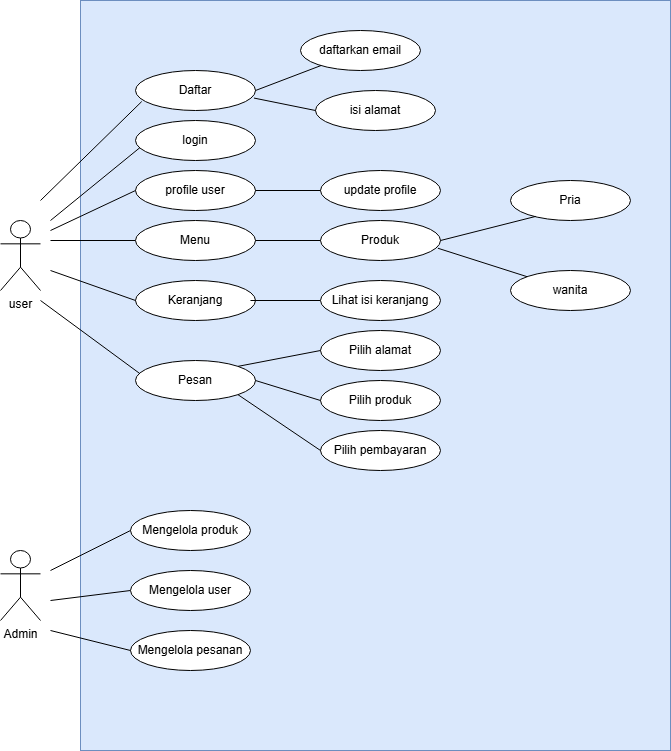

The diagram above was exported from draw.io. Its source (the exported page's mxGraphModel, read from the mxfile embedded in the PNG):
<mxGraphModel dx="1242" dy="1802" grid="1" gridSize="10" guides="1" tooltips="1" connect="1" arrows="1" fold="1" page="1" pageScale="1" pageWidth="850" pageHeight="1100" math="0" shadow="0">
  <root>
    <mxCell id="0" />
    <mxCell id="1" parent="0" />
    <mxCell id="LqF7FYz4kHx_1lv6lR6v-49" value="" style="rounded=0;whiteSpace=wrap;html=1;fillColor=#dae8fc;strokeColor=#6c8ebf;" vertex="1" parent="1">
      <mxGeometry x="160" y="-200" width="590" height="750" as="geometry" />
    </mxCell>
    <mxCell id="LqF7FYz4kHx_1lv6lR6v-1" value="user" style="shape=umlActor;verticalLabelPosition=bottom;verticalAlign=top;html=1;outlineConnect=0;" vertex="1" parent="1">
      <mxGeometry x="80" y="20" width="40" height="70" as="geometry" />
    </mxCell>
    <mxCell id="LqF7FYz4kHx_1lv6lR6v-6" value="" style="endArrow=none;html=1;rounded=0;entryX=0.039;entryY=0.673;entryDx=0;entryDy=0;entryPerimeter=0;" edge="1" parent="1" target="LqF7FYz4kHx_1lv6lR6v-7">
      <mxGeometry width="50" height="50" relative="1" as="geometry">
        <mxPoint x="130" y="20" as="sourcePoint" />
        <mxPoint x="269" y="-80" as="targetPoint" />
        <Array as="points" />
      </mxGeometry>
    </mxCell>
    <mxCell id="LqF7FYz4kHx_1lv6lR6v-7" value="login" style="ellipse;whiteSpace=wrap;html=1;" vertex="1" parent="1">
      <mxGeometry x="215" y="-80" width="120" height="40" as="geometry" />
    </mxCell>
    <mxCell id="LqF7FYz4kHx_1lv6lR6v-9" value="" style="endArrow=none;html=1;rounded=0;entryX=0;entryY=0.5;entryDx=0;entryDy=0;" edge="1" parent="1" target="LqF7FYz4kHx_1lv6lR6v-17">
      <mxGeometry width="50" height="50" relative="1" as="geometry">
        <mxPoint x="130" y="40" as="sourcePoint" />
        <mxPoint x="216.13555830341636" y="33.872660637932995" as="targetPoint" />
      </mxGeometry>
    </mxCell>
    <mxCell id="LqF7FYz4kHx_1lv6lR6v-14" value="Keranjang" style="ellipse;whiteSpace=wrap;html=1;" vertex="1" parent="1">
      <mxGeometry x="215" y="80" width="120" height="40" as="geometry" />
    </mxCell>
    <mxCell id="LqF7FYz4kHx_1lv6lR6v-15" value="" style="endArrow=none;html=1;rounded=0;entryX=0;entryY=0.5;entryDx=0;entryDy=0;" edge="1" parent="1" target="LqF7FYz4kHx_1lv6lR6v-14">
      <mxGeometry width="50" height="50" relative="1" as="geometry">
        <mxPoint x="130" y="70" as="sourcePoint" />
        <mxPoint x="225" y="120" as="targetPoint" />
      </mxGeometry>
    </mxCell>
    <mxCell id="LqF7FYz4kHx_1lv6lR6v-16" value="Daftar" style="ellipse;whiteSpace=wrap;html=1;" vertex="1" parent="1">
      <mxGeometry x="215" y="-130" width="120" height="40" as="geometry" />
    </mxCell>
    <mxCell id="LqF7FYz4kHx_1lv6lR6v-17" value="Menu" style="ellipse;whiteSpace=wrap;html=1;" vertex="1" parent="1">
      <mxGeometry x="215" y="20" width="120" height="40" as="geometry" />
    </mxCell>
    <mxCell id="LqF7FYz4kHx_1lv6lR6v-18" value="" style="endArrow=none;html=1;rounded=0;entryX=0.052;entryY=0.776;entryDx=0;entryDy=0;entryPerimeter=0;" edge="1" parent="1" target="LqF7FYz4kHx_1lv6lR6v-16">
      <mxGeometry width="50" height="50" relative="1" as="geometry">
        <mxPoint x="120" as="sourcePoint" />
        <mxPoint x="230" y="-30" as="targetPoint" />
      </mxGeometry>
    </mxCell>
    <mxCell id="LqF7FYz4kHx_1lv6lR6v-26" value="Admin" style="shape=umlActor;verticalLabelPosition=bottom;verticalAlign=top;html=1;outlineConnect=0;" vertex="1" parent="1">
      <mxGeometry x="80" y="350" width="40" height="70" as="geometry" />
    </mxCell>
    <mxCell id="LqF7FYz4kHx_1lv6lR6v-27" value="Mengelola produk" style="ellipse;whiteSpace=wrap;html=1;" vertex="1" parent="1">
      <mxGeometry x="210" y="310" width="120" height="40" as="geometry" />
    </mxCell>
    <mxCell id="LqF7FYz4kHx_1lv6lR6v-28" value="" style="endArrow=none;html=1;rounded=0;entryX=0;entryY=0.5;entryDx=0;entryDy=0;" edge="1" parent="1" target="LqF7FYz4kHx_1lv6lR6v-27">
      <mxGeometry width="50" height="50" relative="1" as="geometry">
        <mxPoint x="130" y="370" as="sourcePoint" />
        <mxPoint x="290" y="340" as="targetPoint" />
      </mxGeometry>
    </mxCell>
    <mxCell id="LqF7FYz4kHx_1lv6lR6v-30" value="Mengelola pesanan" style="ellipse;whiteSpace=wrap;html=1;" vertex="1" parent="1">
      <mxGeometry x="210" y="430" width="120" height="40" as="geometry" />
    </mxCell>
    <mxCell id="LqF7FYz4kHx_1lv6lR6v-31" value="" style="endArrow=none;html=1;rounded=0;entryX=0;entryY=0.5;entryDx=0;entryDy=0;" edge="1" parent="1">
      <mxGeometry width="50" height="50" relative="1" as="geometry">
        <mxPoint x="130" y="400" as="sourcePoint" />
        <mxPoint x="209.99999999999727" y="390" as="targetPoint" />
      </mxGeometry>
    </mxCell>
    <mxCell id="LqF7FYz4kHx_1lv6lR6v-32" value="" style="endArrow=none;html=1;rounded=0;entryX=0;entryY=0.5;entryDx=0;entryDy=0;" edge="1" parent="1" target="LqF7FYz4kHx_1lv6lR6v-30">
      <mxGeometry width="50" height="50" relative="1" as="geometry">
        <mxPoint x="130" y="430" as="sourcePoint" />
        <mxPoint x="290" y="340" as="targetPoint" />
      </mxGeometry>
    </mxCell>
    <mxCell id="LqF7FYz4kHx_1lv6lR6v-33" value="Produk" style="ellipse;whiteSpace=wrap;html=1;" vertex="1" parent="1">
      <mxGeometry x="400" y="20" width="120" height="40" as="geometry" />
    </mxCell>
    <mxCell id="LqF7FYz4kHx_1lv6lR6v-34" value="" style="endArrow=none;html=1;rounded=0;entryX=1;entryY=0.5;entryDx=0;entryDy=0;" edge="1" parent="1" source="LqF7FYz4kHx_1lv6lR6v-33" target="LqF7FYz4kHx_1lv6lR6v-17">
      <mxGeometry width="50" height="50" relative="1" as="geometry">
        <mxPoint x="460" y="90" as="sourcePoint" />
        <mxPoint x="340" y="30" as="targetPoint" />
      </mxGeometry>
    </mxCell>
    <mxCell id="LqF7FYz4kHx_1lv6lR6v-35" value="Pria" style="ellipse;whiteSpace=wrap;html=1;" vertex="1" parent="1">
      <mxGeometry x="590" y="-20" width="120" height="40" as="geometry" />
    </mxCell>
    <mxCell id="LqF7FYz4kHx_1lv6lR6v-36" value="" style="endArrow=none;html=1;rounded=0;exitX=1;exitY=0.5;exitDx=0;exitDy=0;entryX=0.211;entryY=0.897;entryDx=0;entryDy=0;entryPerimeter=0;" edge="1" parent="1" source="LqF7FYz4kHx_1lv6lR6v-33" target="LqF7FYz4kHx_1lv6lR6v-35">
      <mxGeometry width="50" height="50" relative="1" as="geometry">
        <mxPoint x="520" y="80" as="sourcePoint" />
        <mxPoint x="570" y="30" as="targetPoint" />
      </mxGeometry>
    </mxCell>
    <mxCell id="LqF7FYz4kHx_1lv6lR6v-37" value="wanita" style="ellipse;whiteSpace=wrap;html=1;" vertex="1" parent="1">
      <mxGeometry x="590" y="70" width="120" height="40" as="geometry" />
    </mxCell>
    <mxCell id="LqF7FYz4kHx_1lv6lR6v-38" value="" style="endArrow=none;html=1;rounded=0;exitX=0.978;exitY=0.693;exitDx=0;exitDy=0;exitPerimeter=0;" edge="1" parent="1" source="LqF7FYz4kHx_1lv6lR6v-33" target="LqF7FYz4kHx_1lv6lR6v-37">
      <mxGeometry width="50" height="50" relative="1" as="geometry">
        <mxPoint x="540" y="40" as="sourcePoint" />
        <mxPoint x="575" y="-4" as="targetPoint" />
      </mxGeometry>
    </mxCell>
    <mxCell id="LqF7FYz4kHx_1lv6lR6v-40" value="Pesan" style="ellipse;whiteSpace=wrap;html=1;" vertex="1" parent="1">
      <mxGeometry x="215" y="160" width="120" height="40" as="geometry" />
    </mxCell>
    <mxCell id="LqF7FYz4kHx_1lv6lR6v-42" value="" style="endArrow=none;html=1;rounded=0;exitX=0.958;exitY=0.5;exitDx=0;exitDy=0;exitPerimeter=0;entryX=0;entryY=0.5;entryDx=0;entryDy=0;" edge="1" parent="1" source="LqF7FYz4kHx_1lv6lR6v-14" target="LqF7FYz4kHx_1lv6lR6v-43">
      <mxGeometry width="50" height="50" relative="1" as="geometry">
        <mxPoint x="400" y="110" as="sourcePoint" />
        <mxPoint x="450" y="60" as="targetPoint" />
      </mxGeometry>
    </mxCell>
    <mxCell id="LqF7FYz4kHx_1lv6lR6v-43" value="Lihat isi keranjang" style="ellipse;whiteSpace=wrap;html=1;" vertex="1" parent="1">
      <mxGeometry x="400" y="80" width="120" height="40" as="geometry" />
    </mxCell>
    <mxCell id="LqF7FYz4kHx_1lv6lR6v-45" value="Pilih alamat" style="ellipse;whiteSpace=wrap;html=1;" vertex="1" parent="1">
      <mxGeometry x="400" y="130" width="120" height="40" as="geometry" />
    </mxCell>
    <mxCell id="LqF7FYz4kHx_1lv6lR6v-46" value="" style="endArrow=none;html=1;rounded=0;exitX=1;exitY=0;exitDx=0;exitDy=0;entryX=0;entryY=0.5;entryDx=0;entryDy=0;" edge="1" parent="1" source="LqF7FYz4kHx_1lv6lR6v-40" target="LqF7FYz4kHx_1lv6lR6v-45">
      <mxGeometry width="50" height="50" relative="1" as="geometry">
        <mxPoint x="420" y="150" as="sourcePoint" />
        <mxPoint x="470" y="100" as="targetPoint" />
      </mxGeometry>
    </mxCell>
    <mxCell id="LqF7FYz4kHx_1lv6lR6v-47" value="Pilih produk" style="ellipse;whiteSpace=wrap;html=1;" vertex="1" parent="1">
      <mxGeometry x="400" y="180" width="120" height="40" as="geometry" />
    </mxCell>
    <mxCell id="LqF7FYz4kHx_1lv6lR6v-50" value="" style="endArrow=none;html=1;rounded=0;exitX=1;exitY=0.5;exitDx=0;exitDy=0;entryX=0;entryY=0.5;entryDx=0;entryDy=0;" edge="1" parent="1" source="LqF7FYz4kHx_1lv6lR6v-40" target="LqF7FYz4kHx_1lv6lR6v-47">
      <mxGeometry width="50" height="50" relative="1" as="geometry">
        <mxPoint x="360" y="180" as="sourcePoint" />
        <mxPoint x="410" y="130" as="targetPoint" />
      </mxGeometry>
    </mxCell>
    <mxCell id="LqF7FYz4kHx_1lv6lR6v-51" value="Pilih pembayaran" style="ellipse;whiteSpace=wrap;html=1;" vertex="1" parent="1">
      <mxGeometry x="400" y="230" width="120" height="40" as="geometry" />
    </mxCell>
    <mxCell id="LqF7FYz4kHx_1lv6lR6v-52" value="" style="endArrow=none;html=1;rounded=0;exitX=1;exitY=1;exitDx=0;exitDy=0;entryX=0;entryY=0.5;entryDx=0;entryDy=0;" edge="1" parent="1" source="LqF7FYz4kHx_1lv6lR6v-40" target="LqF7FYz4kHx_1lv6lR6v-51">
      <mxGeometry width="50" height="50" relative="1" as="geometry">
        <mxPoint x="370" y="270" as="sourcePoint" />
        <mxPoint x="420" y="220" as="targetPoint" />
      </mxGeometry>
    </mxCell>
    <mxCell id="LqF7FYz4kHx_1lv6lR6v-53" value="" style="endArrow=none;html=1;rounded=0;entryX=0.037;entryY=0.329;entryDx=0;entryDy=0;entryPerimeter=0;" edge="1" parent="1" target="LqF7FYz4kHx_1lv6lR6v-40">
      <mxGeometry width="50" height="50" relative="1" as="geometry">
        <mxPoint x="120" y="100" as="sourcePoint" />
        <mxPoint x="215" y="170" as="targetPoint" />
      </mxGeometry>
    </mxCell>
    <mxCell id="LqF7FYz4kHx_1lv6lR6v-54" value="daftarkan email" style="ellipse;whiteSpace=wrap;html=1;" vertex="1" parent="1">
      <mxGeometry x="380" y="-170" width="120" height="40" as="geometry" />
    </mxCell>
    <mxCell id="LqF7FYz4kHx_1lv6lR6v-55" value="" style="endArrow=none;html=1;rounded=0;exitX=1;exitY=0.5;exitDx=0;exitDy=0;" edge="1" parent="1" source="LqF7FYz4kHx_1lv6lR6v-16" target="LqF7FYz4kHx_1lv6lR6v-54">
      <mxGeometry width="50" height="50" relative="1" as="geometry">
        <mxPoint x="410" y="10" as="sourcePoint" />
        <mxPoint x="460" y="-40" as="targetPoint" />
      </mxGeometry>
    </mxCell>
    <mxCell id="LqF7FYz4kHx_1lv6lR6v-56" value="isi alamat" style="ellipse;whiteSpace=wrap;html=1;" vertex="1" parent="1">
      <mxGeometry x="395" y="-110" width="120" height="40" as="geometry" />
    </mxCell>
    <mxCell id="LqF7FYz4kHx_1lv6lR6v-57" value="" style="endArrow=none;html=1;rounded=0;exitX=0.987;exitY=0.689;exitDx=0;exitDy=0;exitPerimeter=0;entryX=0;entryY=0.5;entryDx=0;entryDy=0;" edge="1" parent="1" source="LqF7FYz4kHx_1lv6lR6v-16" target="LqF7FYz4kHx_1lv6lR6v-56">
      <mxGeometry width="50" height="50" relative="1" as="geometry">
        <mxPoint x="410" y="-60" as="sourcePoint" />
        <mxPoint x="460" y="-110" as="targetPoint" />
      </mxGeometry>
    </mxCell>
    <mxCell id="LqF7FYz4kHx_1lv6lR6v-59" value="profile user" style="ellipse;whiteSpace=wrap;html=1;" vertex="1" parent="1">
      <mxGeometry x="215" y="-30" width="120" height="40" as="geometry" />
    </mxCell>
    <mxCell id="LqF7FYz4kHx_1lv6lR6v-62" value="" style="endArrow=none;html=1;rounded=0;entryX=0;entryY=0.5;entryDx=0;entryDy=0;" edge="1" parent="1" target="LqF7FYz4kHx_1lv6lR6v-59">
      <mxGeometry width="50" height="50" relative="1" as="geometry">
        <mxPoint x="130" y="30" as="sourcePoint" />
        <mxPoint x="430" y="50" as="targetPoint" />
      </mxGeometry>
    </mxCell>
    <mxCell id="LqF7FYz4kHx_1lv6lR6v-63" value="update profile" style="ellipse;whiteSpace=wrap;html=1;" vertex="1" parent="1">
      <mxGeometry x="400" y="-30" width="120" height="40" as="geometry" />
    </mxCell>
    <mxCell id="LqF7FYz4kHx_1lv6lR6v-64" value="" style="endArrow=none;html=1;rounded=0;exitX=1;exitY=0.5;exitDx=0;exitDy=0;entryX=0;entryY=0.5;entryDx=0;entryDy=0;" edge="1" parent="1" source="LqF7FYz4kHx_1lv6lR6v-59" target="LqF7FYz4kHx_1lv6lR6v-63">
      <mxGeometry width="50" height="50" relative="1" as="geometry">
        <mxPoint x="380" y="100" as="sourcePoint" />
        <mxPoint x="430" y="50" as="targetPoint" />
      </mxGeometry>
    </mxCell>
    <mxCell id="LqF7FYz4kHx_1lv6lR6v-65" value="Mengelola user" style="ellipse;whiteSpace=wrap;html=1;" vertex="1" parent="1">
      <mxGeometry x="210" y="370" width="120" height="40" as="geometry" />
    </mxCell>
  </root>
</mxGraphModel>